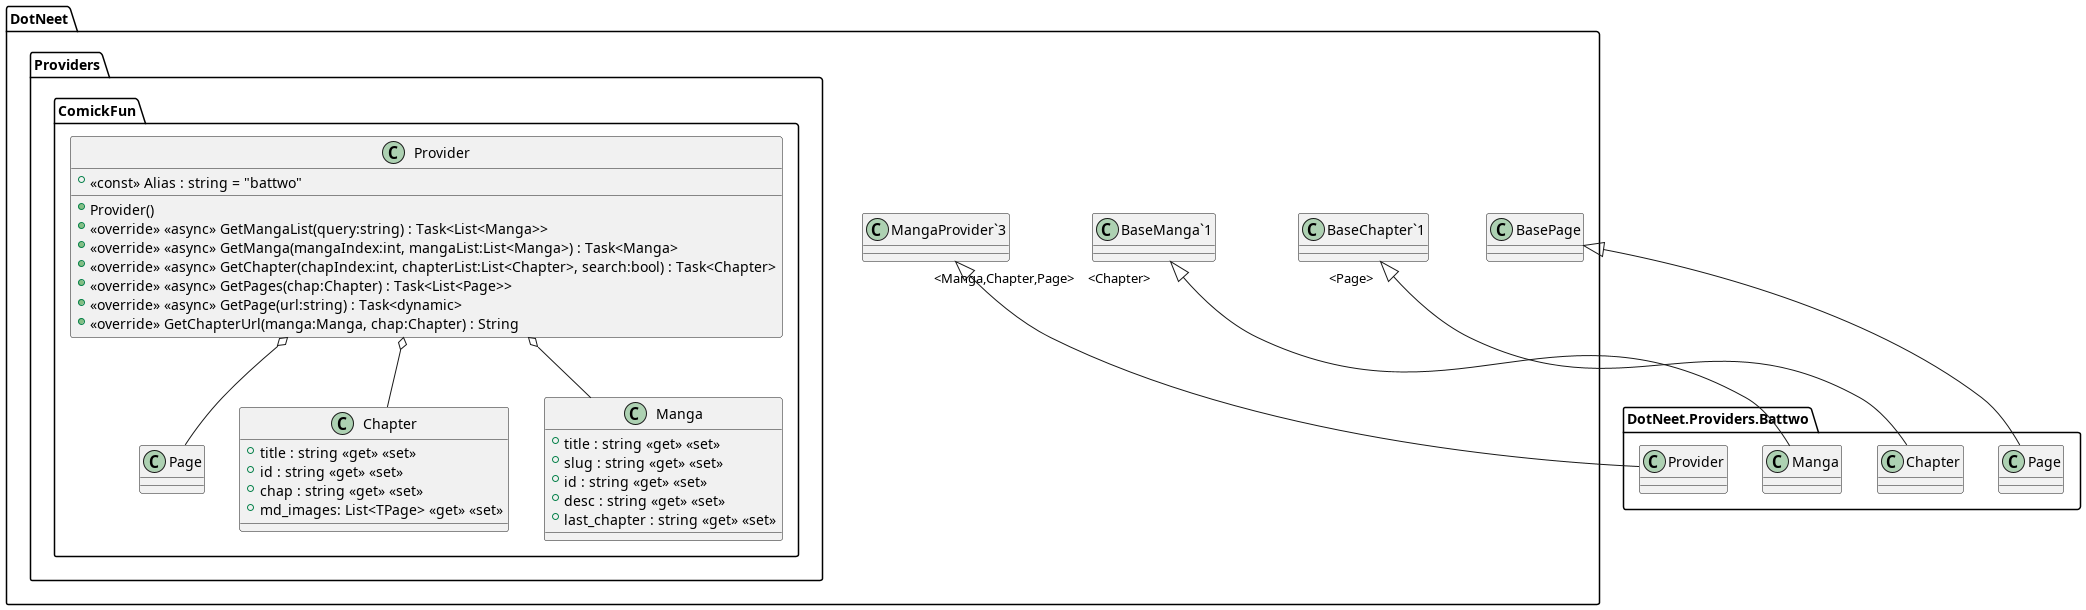

The diagram above was rendered by PlantUML. Its source (embedded in the PNG):
@startuml
namespace DotNeet {
	namespace DotNeet.Providers {
	namespace DotNeet.Providers.ComickFun {
		class Page {
		}
		class Chapter {
			+ title : string <<get>> <<set>>
			+ id : string <<get>> <<set>>
			+ chap : string <<get>> <<set>>
			+ md_images: List<TPage> <<get>> <<set>>
		}
		class Manga {
			+ title : string <<get>> <<set>>
			+ slug : string <<get>> <<set>>
			+ id : string <<get>> <<set>>
			+ desc : string <<get>> <<set>>
			+ last_chapter : string <<get>> <<set>>
		}
		Provider o-- Manga
		Provider o-- Chapter
		Provider o-- Page
		class Provider {
			+ Provider()
			+ <<const>> Alias : string = "battwo"
			+ <<override>> <<async>> GetMangaList(query:string) : Task<List<Manga>>
			+ <<override>> <<async>> GetManga(mangaIndex:int, mangaList:List<Manga>) : Task<Manga>
			+ <<override>> <<async>> GetChapter(chapIndex:int, chapterList:List<Chapter>, search:bool) : Task<Chapter>
			+ <<override>> <<async>> GetPages(chap:Chapter) : Task<List<Page>>
			+ <<override>> <<async>> GetPage(url:string) : Task<dynamic>
			+ <<override>> GetChapterUrl(manga:Manga, chap:Chapter) : String
		}
	}
	}
	BasePage <|-- DotNeet.Providers.Battwo.Page
	"BaseChapter`1" "<Page>" <|-- DotNeet.Providers.Battwo.Chapter
	"BaseManga`1" "<Chapter>" <|-- DotNeet.Providers.Battwo.Manga
	"MangaProvider`3" "<Manga,Chapter,Page>" <|-- DotNeet.Providers.Battwo.Provider
}
@enduml